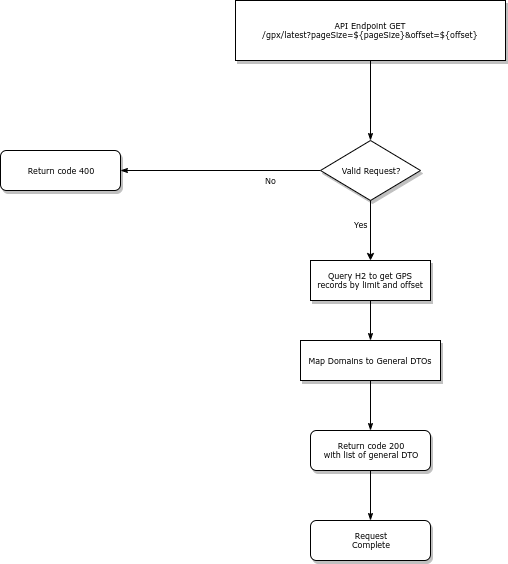

The diagram above was exported from draw.io. Its source (the exported page's mxGraphModel, read from the mxfile embedded in the PNG):
<mxGraphModel dx="1355" dy="725" grid="1" gridSize="10" guides="1" tooltips="1" connect="1" arrows="1" fold="1" page="1" pageScale="1" pageWidth="1100" pageHeight="850" background="#ffffff" math="0" shadow="0">
  <root>
    <mxCell id="0" />
    <mxCell id="1" parent="0" />
    <mxCell id="V5D3ugpc-f9bCOSVBM4F-1" style="edgeStyle=orthogonalEdgeStyle;rounded=0;html=1;labelBackgroundColor=none;startSize=5;endArrow=classicThin;endFill=1;endSize=5;jettySize=auto;orthogonalLoop=1;strokeColor=#000000;strokeWidth=1;fontFamily=Verdana;fontSize=8;fontColor=#000000;exitX=0.5;exitY=1;exitDx=0;exitDy=0;entryX=0.5;entryY=0;entryDx=0;entryDy=0;" parent="1" source="V5D3ugpc-f9bCOSVBM4F-2" edge="1">
      <mxGeometry relative="1" as="geometry">
        <mxPoint x="620" y="180" as="targetPoint" />
      </mxGeometry>
    </mxCell>
    <mxCell id="V5D3ugpc-f9bCOSVBM4F-2" value="API Endpoint GET&lt;br&gt;/gpx/latest?pageSize=${pageSize}&amp;amp;offset=${offset}" style="rounded=0;whiteSpace=wrap;html=1;shadow=1;labelBackgroundColor=none;strokeColor=#000000;strokeWidth=1;fillColor=#ffffff;fontFamily=Verdana;fontSize=8;fontColor=#000000;align=center;" parent="1" vertex="1">
      <mxGeometry x="485" y="40" width="270" height="60" as="geometry" />
    </mxCell>
    <mxCell id="V5D3ugpc-f9bCOSVBM4F-3" value="No" style="edgeStyle=orthogonalEdgeStyle;rounded=0;html=1;labelBackgroundColor=none;startSize=5;endArrow=classicThin;endFill=1;endSize=5;jettySize=auto;orthogonalLoop=1;strokeColor=#000000;strokeWidth=1;fontFamily=Verdana;fontSize=8;fontColor=#000000;" parent="1" source="V5D3ugpc-f9bCOSVBM4F-4" target="V5D3ugpc-f9bCOSVBM4F-5" edge="1">
      <mxGeometry x="-0.5" y="10" relative="1" as="geometry">
        <mxPoint as="offset" />
      </mxGeometry>
    </mxCell>
    <mxCell id="V5D3ugpc-f9bCOSVBM4F-4" value="Valid Request?" style="rhombus;whiteSpace=wrap;html=1;rounded=0;shadow=1;labelBackgroundColor=none;strokeColor=#000000;strokeWidth=1;fillColor=#ffffff;fontFamily=Verdana;fontSize=8;fontColor=#000000;align=center;" parent="1" vertex="1">
      <mxGeometry x="570" y="180" width="100" height="60" as="geometry" />
    </mxCell>
    <mxCell id="V5D3ugpc-f9bCOSVBM4F-5" value="Return code 400" style="whiteSpace=wrap;html=1;rounded=1;shadow=1;labelBackgroundColor=none;strokeColor=#000000;strokeWidth=1;fillColor=#ffffff;fontFamily=Verdana;fontSize=8;fontColor=#000000;align=center;" parent="1" vertex="1">
      <mxGeometry x="250" y="190" width="120" height="40" as="geometry" />
    </mxCell>
    <mxCell id="V5D3ugpc-f9bCOSVBM4F-6" value="Map Domains to General DTOs" style="whiteSpace=wrap;html=1;rounded=0;shadow=1;labelBackgroundColor=none;strokeColor=#000000;strokeWidth=1;fillColor=#ffffff;fontFamily=Verdana;fontSize=8;fontColor=#000000;align=center;spacing=6;" parent="1" vertex="1">
      <mxGeometry x="550" y="380" width="140" height="40" as="geometry" />
    </mxCell>
    <mxCell id="V5D3ugpc-f9bCOSVBM4F-7" value="Query H2 to get GPS records by limit and offset" style="whiteSpace=wrap;html=1;rounded=0;shadow=1;labelBackgroundColor=none;strokeColor=#000000;strokeWidth=1;fillColor=#ffffff;fontFamily=Verdana;fontSize=8;fontColor=#000000;align=center;" parent="1" vertex="1">
      <mxGeometry x="560" y="300" width="120" height="40" as="geometry" />
    </mxCell>
    <mxCell id="V5D3ugpc-f9bCOSVBM4F-8" style="edgeStyle=orthogonalEdgeStyle;rounded=0;html=1;labelBackgroundColor=none;startSize=5;endArrow=classicThin;endFill=1;endSize=5;jettySize=auto;orthogonalLoop=1;strokeColor=#000000;strokeWidth=1;fontFamily=Verdana;fontSize=8;fontColor=#000000;exitX=0.5;exitY=1;exitDx=0;exitDy=0;entryX=0.5;entryY=0;entryDx=0;entryDy=0;" parent="1" source="V5D3ugpc-f9bCOSVBM4F-10" target="V5D3ugpc-f9bCOSVBM4F-12" edge="1">
      <mxGeometry relative="1" as="geometry">
        <mxPoint x="520" y="860" as="sourcePoint" />
      </mxGeometry>
    </mxCell>
    <mxCell id="V5D3ugpc-f9bCOSVBM4F-10" value="Return code 200&lt;br&gt;with list of general DTO" style="rounded=1;whiteSpace=wrap;html=1;shadow=1;labelBackgroundColor=none;strokeColor=#000000;strokeWidth=1;fillColor=#ffffff;fontFamily=Verdana;fontSize=8;fontColor=#000000;align=center;" parent="1" vertex="1">
      <mxGeometry x="560" y="470" width="120" height="40" as="geometry" />
    </mxCell>
    <mxCell id="V5D3ugpc-f9bCOSVBM4F-11" value="Yes" style="edgeStyle=orthogonalEdgeStyle;rounded=0;html=1;labelBackgroundColor=none;startSize=5;endArrow=none;endFill=0;endSize=5;jettySize=auto;orthogonalLoop=1;strokeColor=#000000;strokeWidth=1;fontFamily=Verdana;fontSize=8;fontColor=#000000;startArrow=classic;startFill=1;entryX=0.5;entryY=1;entryDx=0;entryDy=0;exitX=0.5;exitY=0;exitDx=0;exitDy=0;" parent="1" source="V5D3ugpc-f9bCOSVBM4F-7" target="V5D3ugpc-f9bCOSVBM4F-4" edge="1">
      <mxGeometry x="0.2133" y="10" relative="1" as="geometry">
        <mxPoint as="offset" />
        <mxPoint x="620" y="295" as="sourcePoint" />
        <mxPoint x="580" y="220" as="targetPoint" />
      </mxGeometry>
    </mxCell>
    <mxCell id="V5D3ugpc-f9bCOSVBM4F-12" value="Request&lt;br&gt;Complete" style="rounded=1;whiteSpace=wrap;html=1;shadow=1;labelBackgroundColor=none;strokeColor=#000000;strokeWidth=1;fillColor=#ffffff;fontFamily=Verdana;fontSize=8;fontColor=#000000;align=center;" parent="1" vertex="1">
      <mxGeometry x="560" y="560" width="120" height="40" as="geometry" />
    </mxCell>
    <mxCell id="V5D3ugpc-f9bCOSVBM4F-14" style="edgeStyle=orthogonalEdgeStyle;rounded=0;html=1;labelBackgroundColor=none;startSize=5;endArrow=classicThin;endFill=1;endSize=5;jettySize=auto;orthogonalLoop=1;strokeColor=#000000;strokeWidth=1;fontFamily=Verdana;fontSize=8;fontColor=#000000;exitX=0.5;exitY=1;exitDx=0;exitDy=0;entryX=0.5;entryY=0;entryDx=0;entryDy=0;" parent="1" source="V5D3ugpc-f9bCOSVBM4F-7" edge="1">
      <mxGeometry relative="1" as="geometry">
        <mxPoint x="630" y="110" as="sourcePoint" />
        <mxPoint x="620" y="380" as="targetPoint" />
      </mxGeometry>
    </mxCell>
    <mxCell id="V5D3ugpc-f9bCOSVBM4F-20" style="edgeStyle=orthogonalEdgeStyle;rounded=0;html=1;labelBackgroundColor=none;startSize=5;endArrow=classicThin;endFill=1;endSize=5;jettySize=auto;orthogonalLoop=1;strokeColor=#000000;strokeWidth=1;fontFamily=Verdana;fontSize=8;fontColor=#000000;entryX=0.5;entryY=0;entryDx=0;entryDy=0;" parent="1" target="V5D3ugpc-f9bCOSVBM4F-10" edge="1">
      <mxGeometry relative="1" as="geometry">
        <mxPoint x="620" y="420" as="sourcePoint" />
        <mxPoint x="630" y="390" as="targetPoint" />
      </mxGeometry>
    </mxCell>
  </root>
</mxGraphModel>